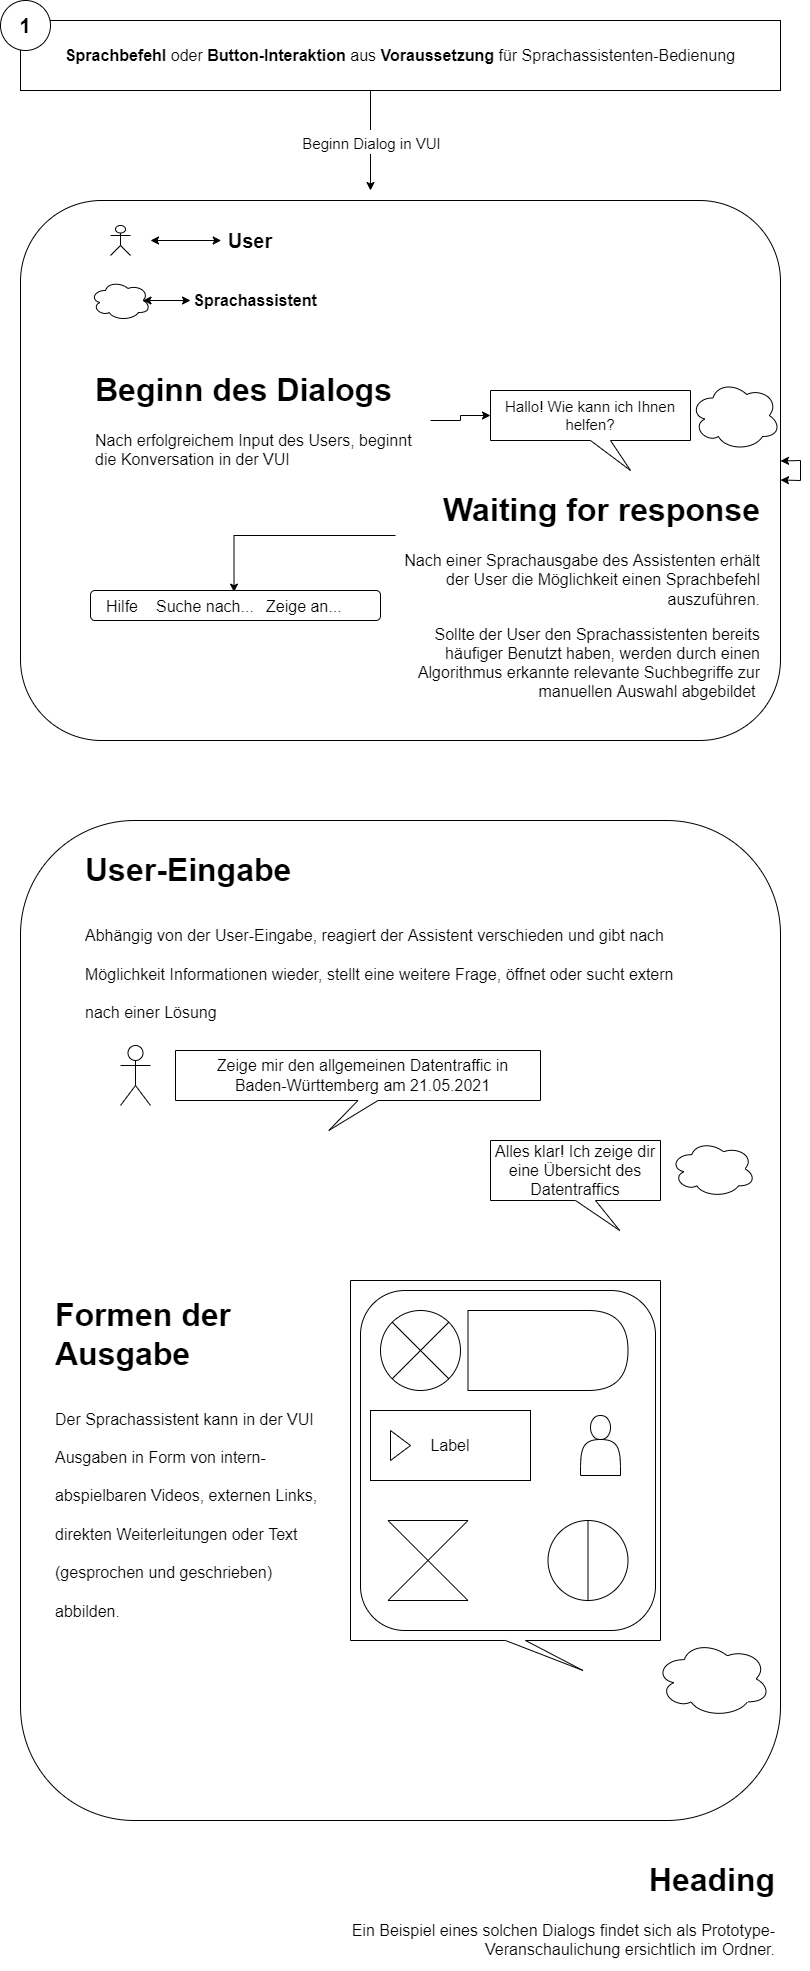

The diagram above was exported from draw.io. Its source (the exported page's mxGraphModel, read from the mxfile embedded in the PNG):
<mxGraphModel dx="1673" dy="829" grid="1" gridSize="10" guides="1" tooltips="1" connect="1" arrows="1" fold="1" page="1" pageScale="1" pageWidth="850" pageHeight="1100" math="0" shadow="0" extFonts="Permanent Marker^https://fonts.googleapis.com/css?family=Permanent+Marker">
  <root>
    <mxCell id="0" />
    <mxCell id="1" parent="0" />
    <mxCell id="6VlTdnsmXAr3qn32kdae-2" value="&lt;font style=&quot;font-size: 16px&quot;&gt;&lt;b&gt;Sprachbefehl&lt;/b&gt; oder &lt;b&gt;Button-Interaktion&lt;/b&gt; aus &lt;b&gt;Voraussetzung &lt;/b&gt;für Sprachassistenten-Bedienung&lt;/font&gt;" style="rounded=0;whiteSpace=wrap;html=1;" vertex="1" parent="1">
      <mxGeometry x="50" y="90" width="760" height="70" as="geometry" />
    </mxCell>
    <mxCell id="6VlTdnsmXAr3qn32kdae-3" value="&lt;b&gt;&lt;font style=&quot;font-size: 20px&quot;&gt;1&lt;/font&gt;&lt;/b&gt;" style="ellipse;whiteSpace=wrap;html=1;aspect=fixed;" vertex="1" parent="1">
      <mxGeometry x="30" y="70" width="50" height="50" as="geometry" />
    </mxCell>
    <mxCell id="6VlTdnsmXAr3qn32kdae-6" value="" style="endArrow=classic;html=1;rounded=0;fontSize=20;" edge="1" parent="1">
      <mxGeometry relative="1" as="geometry">
        <mxPoint x="400" y="160" as="sourcePoint" />
        <mxPoint x="400" y="260" as="targetPoint" />
      </mxGeometry>
    </mxCell>
    <mxCell id="6VlTdnsmXAr3qn32kdae-7" value="&lt;font style=&quot;font-size: 15px&quot;&gt;Beginn Dialog in VUI&lt;/font&gt;" style="edgeLabel;resizable=0;html=1;align=center;verticalAlign=middle;fontSize=20;" connectable="0" vertex="1" parent="6VlTdnsmXAr3qn32kdae-6">
      <mxGeometry relative="1" as="geometry" />
    </mxCell>
    <mxCell id="6VlTdnsmXAr3qn32kdae-9" value="" style="rounded=1;whiteSpace=wrap;html=1;fontSize=15;" vertex="1" parent="1">
      <mxGeometry x="50" y="270" width="760" height="540" as="geometry" />
    </mxCell>
    <mxCell id="6VlTdnsmXAr3qn32kdae-8" value="Hallo! Wie kann ich Ihnen helfen?" style="shape=callout;whiteSpace=wrap;html=1;perimeter=calloutPerimeter;fontSize=15;position2=0.7;" vertex="1" parent="1">
      <mxGeometry x="520" y="460" width="200" height="80" as="geometry" />
    </mxCell>
    <mxCell id="6VlTdnsmXAr3qn32kdae-13" value="&lt;font style=&quot;font-size: 20px&quot;&gt;&lt;b&gt;User&lt;/b&gt;&lt;/font&gt;" style="text;html=1;strokeColor=none;fillColor=none;align=center;verticalAlign=middle;whiteSpace=wrap;rounded=0;fontSize=15;" vertex="1" parent="1">
      <mxGeometry x="250" y="295" width="60" height="30" as="geometry" />
    </mxCell>
    <mxCell id="6VlTdnsmXAr3qn32kdae-15" value="" style="shape=umlActor;verticalLabelPosition=bottom;verticalAlign=top;html=1;outlineConnect=0;fontSize=20;" vertex="1" parent="1">
      <mxGeometry x="140" y="295" width="20" height="30" as="geometry" />
    </mxCell>
    <mxCell id="6VlTdnsmXAr3qn32kdae-17" value="" style="ellipse;shape=cloud;whiteSpace=wrap;html=1;fontSize=20;" vertex="1" parent="1">
      <mxGeometry x="120" y="350" width="60" height="40" as="geometry" />
    </mxCell>
    <mxCell id="6VlTdnsmXAr3qn32kdae-18" value="&lt;b&gt;&lt;font style=&quot;font-size: 16px&quot;&gt;Sprachassistent&lt;/font&gt;&lt;/b&gt;" style="text;html=1;strokeColor=none;fillColor=none;align=center;verticalAlign=middle;whiteSpace=wrap;rounded=0;fontSize=15;" vertex="1" parent="1">
      <mxGeometry x="260" y="353.75" width="50" height="32.5" as="geometry" />
    </mxCell>
    <mxCell id="6VlTdnsmXAr3qn32kdae-24" value="" style="endArrow=classic;startArrow=classic;html=1;rounded=0;fontSize=16;" edge="1" parent="1" source="6VlTdnsmXAr3qn32kdae-9" target="6VlTdnsmXAr3qn32kdae-9">
      <mxGeometry width="50" height="50" relative="1" as="geometry">
        <mxPoint x="190" y="340" as="sourcePoint" />
        <mxPoint x="240" y="290" as="targetPoint" />
      </mxGeometry>
    </mxCell>
    <mxCell id="6VlTdnsmXAr3qn32kdae-26" value="" style="endArrow=classic;startArrow=classic;html=1;rounded=0;fontSize=16;" edge="1" parent="1">
      <mxGeometry width="50" height="50" relative="1" as="geometry">
        <mxPoint x="180" y="310" as="sourcePoint" />
        <mxPoint x="250.71067811865476" y="310" as="targetPoint" />
      </mxGeometry>
    </mxCell>
    <mxCell id="6VlTdnsmXAr3qn32kdae-28" value="" style="endArrow=classic;startArrow=classic;html=1;rounded=0;fontSize=16;exitX=0.875;exitY=0.5;exitDx=0;exitDy=0;exitPerimeter=0;" edge="1" parent="1" source="6VlTdnsmXAr3qn32kdae-17">
      <mxGeometry width="50" height="50" relative="1" as="geometry">
        <mxPoint x="170" y="420" as="sourcePoint" />
        <mxPoint x="220" y="370" as="targetPoint" />
      </mxGeometry>
    </mxCell>
    <mxCell id="6VlTdnsmXAr3qn32kdae-38" style="edgeStyle=orthogonalEdgeStyle;rounded=0;orthogonalLoop=1;jettySize=auto;html=1;exitX=1;exitY=0.5;exitDx=0;exitDy=0;entryX=0;entryY=0;entryDx=0;entryDy=25;entryPerimeter=0;fontSize=16;" edge="1" parent="1" source="6VlTdnsmXAr3qn32kdae-29" target="6VlTdnsmXAr3qn32kdae-8">
      <mxGeometry relative="1" as="geometry" />
    </mxCell>
    <mxCell id="6VlTdnsmXAr3qn32kdae-29" value="&lt;h1&gt;Beginn des Dialogs&lt;/h1&gt;&lt;div&gt;Nach erfolgreichem Input des Users, beginnt die Konversation in der VUI&lt;/div&gt;" style="text;html=1;strokeColor=none;fillColor=none;spacing=5;spacingTop=-20;whiteSpace=wrap;overflow=hidden;rounded=0;fontSize=16;" vertex="1" parent="1">
      <mxGeometry x="120" y="430" width="340" height="120" as="geometry" />
    </mxCell>
    <mxCell id="6VlTdnsmXAr3qn32kdae-30" value="" style="ellipse;shape=cloud;whiteSpace=wrap;html=1;fontSize=16;" vertex="1" parent="1">
      <mxGeometry x="720" y="450" width="90" height="70" as="geometry" />
    </mxCell>
    <mxCell id="6VlTdnsmXAr3qn32kdae-39" style="edgeStyle=orthogonalEdgeStyle;rounded=0;orthogonalLoop=1;jettySize=auto;html=1;exitX=0;exitY=0.25;exitDx=0;exitDy=0;entryX=0.696;entryY=-0.168;entryDx=0;entryDy=0;entryPerimeter=0;fontSize=16;" edge="1" parent="1" source="6VlTdnsmXAr3qn32kdae-31" target="6VlTdnsmXAr3qn32kdae-35">
      <mxGeometry relative="1" as="geometry">
        <Array as="points">
          <mxPoint x="264" y="605" />
        </Array>
      </mxGeometry>
    </mxCell>
    <mxCell id="6VlTdnsmXAr3qn32kdae-31" value="&lt;h1&gt;Waiting for response&lt;/h1&gt;&lt;p&gt;Nach einer Sprachausgabe des Assistenten erhält der User die Möglichkeit einen Sprachbefehl auszuführen.&lt;/p&gt;&lt;p&gt;Sollte der User den Sprachassistenten bereits häufiger Benutzt haben, werden durch einen Algorithmus erkannte relevante Suchbegriffe zur manuellen Auswahl abgebildet&amp;nbsp;&lt;/p&gt;" style="text;html=1;strokeColor=none;fillColor=none;spacing=5;spacingTop=-20;whiteSpace=wrap;overflow=hidden;rounded=0;fontSize=16;align=right;" vertex="1" parent="1">
      <mxGeometry x="425" y="550" width="370" height="220" as="geometry" />
    </mxCell>
    <mxCell id="6VlTdnsmXAr3qn32kdae-33" value="" style="rounded=1;whiteSpace=wrap;html=1;fontSize=16;" vertex="1" parent="1">
      <mxGeometry x="120" y="660" width="290" height="30" as="geometry" />
    </mxCell>
    <mxCell id="6VlTdnsmXAr3qn32kdae-34" value="Hilfe" style="text;strokeColor=none;fillColor=none;align=left;verticalAlign=middle;spacingLeft=4;spacingRight=4;overflow=hidden;points=[[0,0.5],[1,0.5]];portConstraint=eastwest;rotatable=0;fontSize=16;" vertex="1" parent="1">
      <mxGeometry x="130" y="665" width="80" height="20" as="geometry" />
    </mxCell>
    <mxCell id="6VlTdnsmXAr3qn32kdae-35" value="Suche nach..." style="text;strokeColor=none;fillColor=none;align=left;verticalAlign=middle;spacingLeft=4;spacingRight=4;overflow=hidden;points=[[0,0.5],[1,0.5]];portConstraint=eastwest;rotatable=0;fontSize=16;" vertex="1" parent="1">
      <mxGeometry x="180" y="665" width="120" height="20" as="geometry" />
    </mxCell>
    <mxCell id="6VlTdnsmXAr3qn32kdae-36" value="Zeige an..." style="text;strokeColor=none;fillColor=none;align=left;verticalAlign=middle;spacingLeft=4;spacingRight=4;overflow=hidden;points=[[0,0.5],[1,0.5]];portConstraint=eastwest;rotatable=0;fontSize=16;" vertex="1" parent="1">
      <mxGeometry x="290" y="665" width="120" height="20" as="geometry" />
    </mxCell>
    <mxCell id="6VlTdnsmXAr3qn32kdae-42" value="" style="rounded=1;whiteSpace=wrap;html=1;fontSize=16;" vertex="1" parent="1">
      <mxGeometry x="50" y="890" width="760" height="1000" as="geometry" />
    </mxCell>
    <mxCell id="6VlTdnsmXAr3qn32kdae-43" value="&lt;h1&gt;&lt;span&gt;User-Eingabe&lt;/span&gt;&lt;/h1&gt;&lt;h1&gt;&lt;span style=&quot;font-size: 16px ; font-weight: 400&quot;&gt;Abhängig von der User-Eingabe, reagiert der Assistent verschieden und gibt nach Möglichkeit Informationen wieder, stellt eine weitere Frage, öffnet oder sucht extern nach einer Lösung&lt;/span&gt;&lt;/h1&gt;" style="text;html=1;strokeColor=none;fillColor=none;spacing=5;spacingTop=-20;whiteSpace=wrap;overflow=hidden;rounded=0;fontSize=16;" vertex="1" parent="1">
      <mxGeometry x="110" y="910" width="610" height="220" as="geometry" />
    </mxCell>
    <mxCell id="6VlTdnsmXAr3qn32kdae-49" value="" style="shape=umlActor;verticalLabelPosition=bottom;verticalAlign=top;html=1;outlineConnect=0;fontSize=16;" vertex="1" parent="1">
      <mxGeometry x="150" y="1115" width="30" height="60" as="geometry" />
    </mxCell>
    <mxCell id="6VlTdnsmXAr3qn32kdae-52" value="" style="shape=callout;whiteSpace=wrap;html=1;perimeter=calloutPerimeter;fontSize=16;position2=0.42;" vertex="1" parent="1">
      <mxGeometry x="205" y="1120" width="365" height="80" as="geometry" />
    </mxCell>
    <mxCell id="6VlTdnsmXAr3qn32kdae-54" value="Zeige mir den allgemeinen Datentraffic in Baden-Württemberg am 21.05.2021" style="text;html=1;strokeColor=none;fillColor=none;align=center;verticalAlign=middle;whiteSpace=wrap;rounded=0;fontSize=16;" vertex="1" parent="1">
      <mxGeometry x="235" y="1130" width="315" height="30" as="geometry" />
    </mxCell>
    <mxCell id="6VlTdnsmXAr3qn32kdae-55" value="" style="ellipse;shape=cloud;whiteSpace=wrap;html=1;fontSize=16;" vertex="1" parent="1">
      <mxGeometry x="700" y="1210" width="85" height="56.67" as="geometry" />
    </mxCell>
    <mxCell id="6VlTdnsmXAr3qn32kdae-56" value="" style="shape=callout;whiteSpace=wrap;html=1;perimeter=calloutPerimeter;fontSize=16;position2=0.76;" vertex="1" parent="1">
      <mxGeometry x="520" y="1210" width="170" height="90" as="geometry" />
    </mxCell>
    <mxCell id="6VlTdnsmXAr3qn32kdae-57" value="Alles klar! Ich zeige dir eine Übersicht des Datentraffics" style="text;html=1;strokeColor=none;fillColor=none;align=center;verticalAlign=middle;whiteSpace=wrap;rounded=0;fontSize=16;" vertex="1" parent="1">
      <mxGeometry x="511.25" y="1225" width="187.5" height="30" as="geometry" />
    </mxCell>
    <mxCell id="6VlTdnsmXAr3qn32kdae-58" value="" style="ellipse;shape=cloud;whiteSpace=wrap;html=1;fontSize=16;" vertex="1" parent="1">
      <mxGeometry x="685" y="1710" width="115.01" height="76.67" as="geometry" />
    </mxCell>
    <mxCell id="6VlTdnsmXAr3qn32kdae-59" value="" style="shape=callout;whiteSpace=wrap;html=1;perimeter=calloutPerimeter;fontSize=16;position2=0.75;" vertex="1" parent="1">
      <mxGeometry x="380" y="1350" width="310" height="390" as="geometry" />
    </mxCell>
    <mxCell id="6VlTdnsmXAr3qn32kdae-60" value="" style="rounded=1;whiteSpace=wrap;html=1;fontSize=16;" vertex="1" parent="1">
      <mxGeometry x="390" y="1360" width="295" height="340" as="geometry" />
    </mxCell>
    <mxCell id="6VlTdnsmXAr3qn32kdae-61" value="" style="shape=sumEllipse;perimeter=ellipsePerimeter;whiteSpace=wrap;html=1;backgroundOutline=1;fontSize=16;" vertex="1" parent="1">
      <mxGeometry x="410" y="1380" width="80" height="80" as="geometry" />
    </mxCell>
    <mxCell id="6VlTdnsmXAr3qn32kdae-62" value="" style="shape=delay;whiteSpace=wrap;html=1;fontSize=16;" vertex="1" parent="1">
      <mxGeometry x="497.5" y="1380" width="160" height="80" as="geometry" />
    </mxCell>
    <mxCell id="6VlTdnsmXAr3qn32kdae-63" value="Label" style="html=1;whiteSpace=wrap;container=1;recursiveResize=0;collapsible=0;fontSize=16;" vertex="1" parent="1">
      <mxGeometry x="400" y="1480" width="160" height="70" as="geometry" />
    </mxCell>
    <mxCell id="6VlTdnsmXAr3qn32kdae-64" value="" style="triangle;html=1;whiteSpace=wrap;fontSize=16;" vertex="1" parent="6VlTdnsmXAr3qn32kdae-63">
      <mxGeometry x="20" y="20" width="20" height="30" as="geometry" />
    </mxCell>
    <mxCell id="6VlTdnsmXAr3qn32kdae-71" value="" style="shape=actor;whiteSpace=wrap;html=1;fontSize=16;" vertex="1" parent="1">
      <mxGeometry x="610" y="1485" width="40" height="60" as="geometry" />
    </mxCell>
    <mxCell id="6VlTdnsmXAr3qn32kdae-72" value="" style="shape=collate;whiteSpace=wrap;html=1;fontSize=16;" vertex="1" parent="1">
      <mxGeometry x="417.5" y="1590" width="80" height="80" as="geometry" />
    </mxCell>
    <mxCell id="6VlTdnsmXAr3qn32kdae-73" value="" style="shape=lineEllipse;line=vertical;perimeter=ellipsePerimeter;whiteSpace=wrap;html=1;backgroundOutline=1;fontSize=16;" vertex="1" parent="1">
      <mxGeometry x="577.5" y="1590" width="80" height="80" as="geometry" />
    </mxCell>
    <mxCell id="6VlTdnsmXAr3qn32kdae-74" value="&lt;h1&gt;&lt;span&gt;Formen der Ausgabe&lt;/span&gt;&lt;/h1&gt;&lt;h1&gt;&lt;span style=&quot;font-size: 16px ; font-weight: 400&quot;&gt;Der Sprachassistent kann in der VUI Ausgaben in Form von intern-abspielbaren Videos, externen Links, direkten Weiterleitungen oder Text (gesprochen und geschrieben) abbilden.&lt;/span&gt;&lt;/h1&gt;" style="text;html=1;strokeColor=none;fillColor=none;spacing=5;spacingTop=-20;whiteSpace=wrap;overflow=hidden;rounded=0;fontSize=16;" vertex="1" parent="1">
      <mxGeometry x="80" y="1355" width="280" height="350" as="geometry" />
    </mxCell>
    <mxCell id="6VlTdnsmXAr3qn32kdae-75" value="&lt;h1&gt;Heading&lt;/h1&gt;&lt;p&gt;Ein Beispiel eines solchen Dialogs findet sich als Prototype-Veranschaulichung ersichtlich im Ordner.&lt;/p&gt;" style="text;html=1;strokeColor=none;fillColor=none;spacing=5;spacingTop=-20;whiteSpace=wrap;overflow=hidden;rounded=0;fontSize=16;align=right;" vertex="1" parent="1">
      <mxGeometry x="310" y="1920" width="500" height="120" as="geometry" />
    </mxCell>
  </root>
</mxGraphModel>